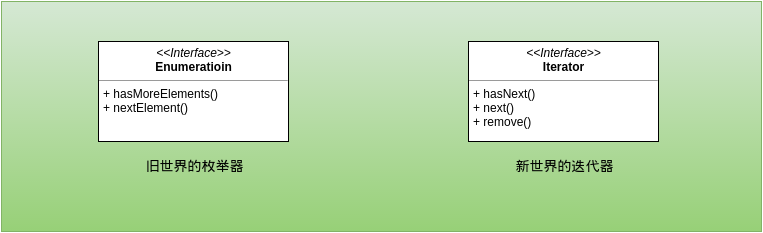

The diagram above was exported from draw.io. Its source (the exported page's mxGraphModel, read from the mxfile embedded in the PNG):
<mxGraphModel dx="823" dy="589" grid="1" gridSize="10" guides="1" tooltips="1" connect="1" arrows="1" fold="1" page="1" pageScale="1" pageWidth="826" pageHeight="1169" background="#ffffff" math="0" shadow="0">
  <root>
    <mxCell id="0" />
    <mxCell id="1" parent="0" />
    <mxCell id="37" value="" style="whiteSpace=wrap;html=1;fontSize=14;plain-green" parent="1" vertex="1">
      <mxGeometry x="33" y="30" width="760" height="230" as="geometry" />
    </mxCell>
    <mxCell id="36" value="" style="group" parent="1" vertex="1" connectable="0">
      <mxGeometry x="43" y="70" width="740" height="180" as="geometry" />
    </mxCell>
    <mxCell id="89" value="&lt;p style=&quot;margin: 0px ; margin-top: 4px ; text-align: center&quot;&gt;&lt;i&gt;&amp;lt;&amp;lt;Interface&amp;gt;&amp;gt;&lt;/i&gt;&lt;br&gt;&lt;b&gt;Enumeratioin&lt;/b&gt;&lt;/p&gt;&lt;hr size=&quot;1&quot;&gt;&lt;p style=&quot;margin: 0px ; margin-left: 4px&quot;&gt;+ hasMoreElements()&lt;/p&gt;&lt;p style=&quot;margin: 0px ; margin-left: 4px&quot;&gt;+ nextElement()&lt;/p&gt;" style="verticalAlign=top;align=left;overflow=fill;fontSize=12;fontFamily=Helvetica;html=1;fillColor=#FFFFFF;" parent="1" vertex="1">
      <mxGeometry x="130" y="70" width="190" height="100" as="geometry" />
    </mxCell>
    <mxCell id="117" value="&lt;p style=&quot;margin: 0px ; margin-top: 4px ; text-align: center&quot;&gt;&lt;i&gt;&amp;lt;&amp;lt;Interface&amp;gt;&amp;gt;&lt;/i&gt;&lt;br&gt;&lt;b&gt;Iterator&lt;/b&gt;&lt;/p&gt;&lt;hr size=&quot;1&quot;&gt;&lt;p style=&quot;margin: 0px ; margin-left: 4px&quot;&gt;+ hasNext()&lt;/p&gt;&lt;p style=&quot;margin: 0px ; margin-left: 4px&quot;&gt;+ next()&lt;/p&gt;&lt;p style=&quot;margin: 0px ; margin-left: 4px&quot;&gt;+ remove()&lt;/p&gt;" style="verticalAlign=top;align=left;overflow=fill;fontSize=12;fontFamily=Helvetica;html=1;fillColor=#FFFFFF;" parent="1" vertex="1">
      <mxGeometry x="500" y="70" width="190" height="100" as="geometry" />
    </mxCell>
    <mxCell id="130" value="旧世界的枚举器" style="text;html=1;strokeColor=none;fillColor=none;align=center;verticalAlign=middle;whiteSpace=wrap;overflow=hidden;fontSize=14;" vertex="1" parent="1">
      <mxGeometry x="168" y="184" width="115" height="20" as="geometry" />
    </mxCell>
    <mxCell id="131" value="新世界的迭代器" style="text;html=1;strokeColor=none;fillColor=none;align=center;verticalAlign=middle;whiteSpace=wrap;overflow=hidden;fontSize=14;" vertex="1" parent="1">
      <mxGeometry x="538" y="184" width="115" height="20" as="geometry" />
    </mxCell>
  </root>
</mxGraphModel>